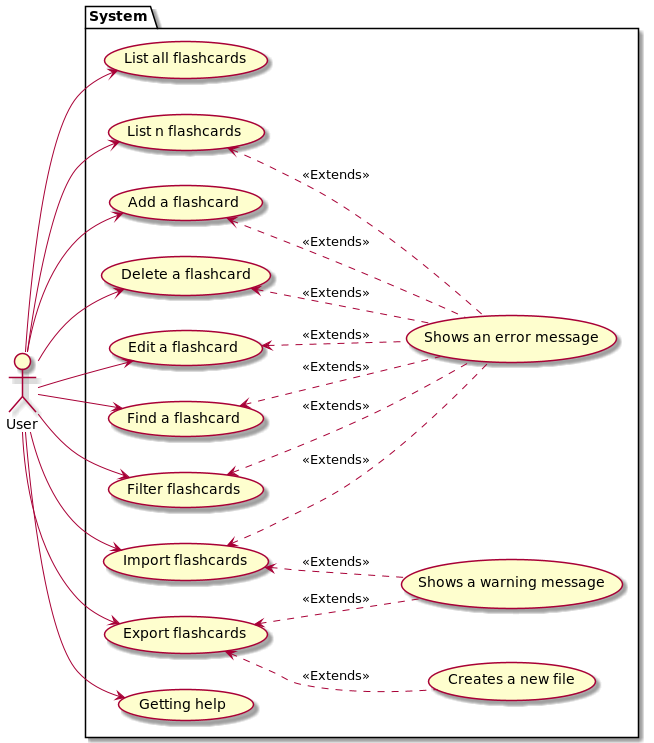

The diagram above was rendered by PlantUML. Its source (embedded in the PNG):
@startuml
left to right direction
actor User as g

package System {
  usecase "List all flashcards" as UC1
  usecase "List n flashcards" as UC2
  usecase "Add a flashcard" as UC3
  usecase "Delete a flashcard" as UC4
  usecase "Edit a flashcard" as UC5
  usecase "Find a flashcard" as UC6
  usecase "Filter flashcards" as UC7
  usecase "Import flashcards" as UC8
  usecase "Export flashcards" as UC9
  usecase "Shows an error message" as UC10
  usecase "Shows a warning message" as UC11
  usecase "Creates a new file" as UC12
  usecase "Getting help" as UC13
}

g --> UC1
g --> UC2
g --> UC3
g --> UC4
g --> UC5
g --> UC6
g --> UC7
g --> UC8
g --> UC9
g --> UC13
UC2 <.. UC10 : <<Extends>>
UC3 <.. UC10 : <<Extends>>
UC4 <.. UC10 : <<Extends>>
UC5 <.. UC10 : <<Extends>>
UC6 <.. UC10 : <<Extends>>
UC7 <.. UC10 : <<Extends>>
UC8 <.. UC10 : <<Extends>>
UC8 <.. UC11 : <<Extends>>
UC9 <.. UC11 : <<Extends>>
UC9 <.. UC12 : <<Extends>>
@enduml